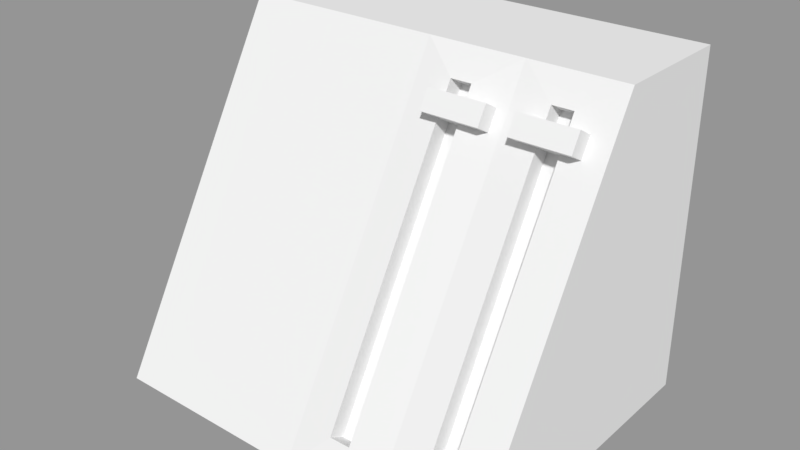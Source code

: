 # Source: Mixing_Desk.blend  (saved by Blender 2.79.0; exported with 4.5.12 LTS)
import bpy
from mathutils import Matrix  # noqa: F401  (used for matrix-valued properties, if any)

bpy.ops.wm.read_factory_settings(use_empty=True)
scene = bpy.context.scene
scene.name = 'Scene'

# ---- collections
col_collection_1 = bpy.data.collections.new('Collection 1'); scene.collection.children.link(col_collection_1)

# ---- materials (node trees are filled in below, after node groups)
mat_material_001 = bpy.data.materials.new('Material.001')
mat_material_001.alpha_threshold = 0.0
mat_material_001.use_transparent_shadow = False
mat_material_001.roughness = 0.5
mat_material_001.line_color = (0.0, 0.0, 0.0, 1.0)
mat_material = bpy.data.materials.new('Material')
mat_material.alpha_threshold = 0.0
mat_material.use_transparent_shadow = False
mat_material.roughness = 0.5
mat_material.line_color = (0.0, 0.0, 0.0, 1.0)

# ---- material node trees

# ---- meshes
me_cube_003 = bpy.data.meshes.new('Cube.003')
me_cube_003.from_pydata([(-0.1877, -0.115, 0.02634), (-0.1877, 0.03295, 0.2857), (-0.1677, -0.115, 0.02634), (-0.1677, 0.03295, 0.2857), (-0.2216, -0.1477, 2.262e-06), (-0.2216, 0.03412, 0.3189), (-0.1877, 0.004835, 0.2717), (-0.1877, -0.1301, 0.03493), (-0.1677, -0.1301, 0.03493), (-0.1877, 0.01777, 0.2944), (-0.1677, 0.01777, 0.2944), (-0.1677, 0.0008981, 0.2647), (-0.13, 0.03412, 0.3189), (-0.13, -0.1477, 2.262e-06), (-0.03835, -0.1477, 2.262e-06), (-0.4139, -0.1477, 2.262e-06), (-0.4139, 0.1523, 2.262e-06), (-0.03835, 0.1523, 2.262e-06), (-0.03835, 0.03412, 0.3189), (-0.4139, 0.03412, 0.3189), (-0.4139, 0.1523, 0.3189), (-0.03835, 0.1523, 0.3189), (-0.09611, -0.1139, 0.02634), (-0.09611, 0.03412, 0.2857), (-0.07611, -0.1139, 0.02634), (-0.07611, 0.03412, 0.2857), (-0.13, -0.1477, 2.262e-06), (-0.13, 0.03412, 0.3189), (-0.09611, 0.005997, 0.2717), (-0.09611, -0.1289, 0.03493), (-0.07611, -0.1289, 0.03493), (-0.09611, 0.01894, 0.2944), (-0.07611, 0.01894, 0.2944), (-0.07611, 0.002061, 0.2647), (-0.03835, 0.03412, 0.3189), (-0.03835, -0.1477, 2.262e-06)], [], [(0, 2, 3, 1), (2, 8, 11, 10, 3), (0, 7, 8, 2), (3, 10, 9, 1), (7, 0, 1, 9, 6), (9, 10, 12, 5), (7, 4, 13, 8), (13, 12, 10, 8), (4, 7, 9, 5), (14, 15, 16, 17), (18, 21, 20, 19), (15, 19, 20, 16), (16, 20, 21, 17), (18, 14, 17, 21), (22, 24, 25, 23), (24, 30, 33, 32, 25), (22, 29, 30, 24), (25, 32, 31, 23), (29, 22, 23, 31, 28), (31, 32, 34, 27), (29, 26, 35, 30), (35, 34, 32, 30), (26, 29, 31, 27), (5, 19, 15, 4)])
me_cube_003.polygons.foreach_set('material_index', [0, 0, 0, 0, 0, 0, 0, 0, 0, 1, 1, 1, 1, 1, 0, 0, 0, 0, 0, 0, 0, 0, 0, 0])
me_cube_003.materials.append(mat_material_001)
me_cube_003.materials.append(mat_material)
me_cube_003.use_remesh_preserve_volume = False
me_cube_003.use_remesh_preserve_attributes = False
me_cube_003.use_mirror_vertex_groups = False
me_cube_003.update()
me_cube_004 = bpy.data.meshes.new('Cube.004')
me_cube_004.from_pydata([(-1.0, -1.0, -1.0), (-1.0, -1.0, 1.0), (-1.0, 1.0, -1.0), (-1.0, 1.0, 1.0), (1.0, -1.0, -1.0), (1.0, -1.0, 1.0), (1.0, 1.0, -1.0), (1.0, 1.0, 1.0)], [], [(0, 1, 3, 2), (2, 3, 7, 6), (6, 7, 5, 4), (4, 5, 1, 0), (2, 6, 4, 0), (7, 3, 1, 5)])
me_cube_004.use_remesh_preserve_volume = False
me_cube_004.use_remesh_preserve_attributes = False
me_cube_004.use_mirror_vertex_groups = False
me_cube_004.update()
me_cube_001 = bpy.data.meshes.new('Cube.001')
me_cube_001.from_pydata([(-1.0, -1.0, -1.0), (-1.0, -1.0, 1.0), (-1.0, 1.0, -1.0), (-1.0, 1.0, 1.0), (1.0, -1.0, -1.0), (1.0, -1.0, 1.0), (1.0, 1.0, -1.0), (1.0, 1.0, 1.0)], [], [(0, 1, 3, 2), (2, 3, 7, 6), (6, 7, 5, 4), (4, 5, 1, 0), (2, 6, 4, 0), (7, 3, 1, 5)])
me_cube_001.use_remesh_preserve_volume = False
me_cube_001.use_remesh_preserve_attributes = False
me_cube_001.use_mirror_vertex_groups = False
me_cube_001.update()

# ---- objects
ob_box = bpy.data.objects.new('Box', me_cube_003)
ob_broadcast_volume = bpy.data.objects.new('Broadcast Volume', me_cube_004)
ob_control_room_volume = bpy.data.objects.new('Control Room Volume', me_cube_001)

# ---- transforms, parenting, visibility, modifiers, constraints
ob_box.location = (0.2261, -0.002326, 0.0)
ob_box.lock_rotations_4d = False
ob_box.empty_display_type = 'ARROWS'
ob_box.lineart.crease_threshold = 0.0
ob_broadcast_volume.location = (0.05848, 0.006305, 0.2739)
ob_broadcast_volume.rotation_euler = (-0.5224, -0.0, 0.0)
ob_broadcast_volume.scale = (0.02766, 0.01708, 0.009879)
ob_broadcast_volume.lineart.crease_threshold = 0.0
ob_control_room_volume.location = (0.1403, 0.006305, 0.2739)
ob_control_room_volume.rotation_euler = (-0.5224, -0.0, 0.0)
ob_control_room_volume.scale = (0.02766, 0.01708, 0.009879)
ob_control_room_volume.lineart.crease_threshold = 0.0

# ---- collection membership
col_collection_1.objects.link(ob_box)
col_collection_1.objects.link(ob_broadcast_volume)
col_collection_1.objects.link(ob_control_room_volume)

# ---- scene / render settings (as saved in the file)
scene.frame_start = 1; scene.frame_end = 250; scene.frame_set(1)
scene.render.engine = 'BLENDER_EEVEE_NEXT'
scene.render.resolution_percentage = 50
scene.render.dither_intensity = 0.0
scene.cycles.use_denoising = False
scene.cycles.samples = 128
scene.cycles.sampling_pattern = 'TABULATED_SOBOL'
scene.cycles.use_adaptive_sampling = False
scene.cycles.use_light_tree = False
scene.cycles.blur_glossy = 0.0
scene.cycles.sample_clamp_indirect = 0.0
scene.view_settings.view_transform = 'Standard'
bpy.context.view_layer.update()

# ---- added for rendering (the .blend has no active camera and no usable light): camera, sun + grey world if the file has none
cam_auto = bpy.data.cameras.new('AutoCamera')
cam_auto.lens = 50.0
cam_auto.sensor_width = 36.0
cam_auto.clip_end = 1000.0
ob_auto_camera = bpy.data.objects.new('AutoCamera', cam_auto)
scene.collection.objects.link(ob_auto_camera)
ob_auto_camera.location = (0.533744, -0.640493, 0.586471)
ob_auto_camera.rotation_euler = (1.09748, -7.21219e-08, 0.694738)
scene.camera = ob_auto_camera
light_auto_sun = bpy.data.lights.new('AutoSun', 'SUN')
light_auto_sun.energy = 3.0
light_auto_sun.angle = 0.0523599
ob_auto_sun = bpy.data.objects.new('AutoSun', light_auto_sun)
scene.collection.objects.link(ob_auto_sun)
ob_auto_sun.rotation_euler = (0.872665, 0.174533, 0.523599)
if scene.world is None:
    world_auto = bpy.data.worlds.new('AutoWorld')
    world_auto.color = (0.3, 0.3, 0.3)
    scene.world = world_auto
bpy.context.view_layer.update()
